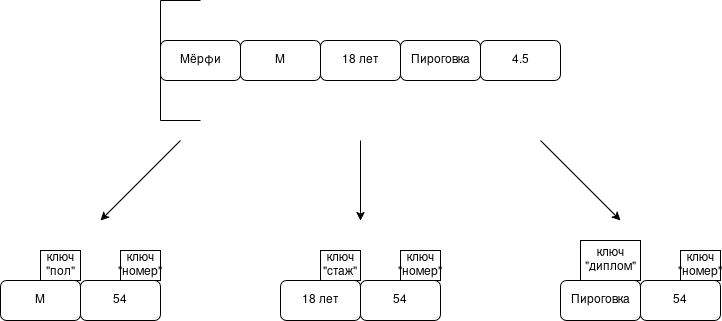

The diagram above was exported from draw.io. Its source (the exported page's mxGraphModel, read from the mxfile embedded in the PNG):
<mxGraphModel dx="1045" dy="539" grid="1" gridSize="10" guides="1" tooltips="1" connect="1" arrows="1" fold="1" page="1" pageScale="1" pageWidth="827" pageHeight="1169" math="0" shadow="0">
  <root>
    <mxCell id="0" />
    <mxCell id="1" parent="0" />
    <mxCell id="ptcyUPni-NpzHmLxRo3Q-1" parent="1" style="rounded=1;whiteSpace=wrap;html=1;" value="Мёрфи" vertex="1">
      <mxGeometry height="40" width="80" x="200" y="120" as="geometry" />
    </mxCell>
    <mxCell id="ptcyUPni-NpzHmLxRo3Q-2" parent="1" style="rounded=1;whiteSpace=wrap;html=1;" value="М" vertex="1">
      <mxGeometry height="40" width="80" x="280" y="120" as="geometry" />
    </mxCell>
    <mxCell id="ptcyUPni-NpzHmLxRo3Q-3" parent="1" style="rounded=1;whiteSpace=wrap;html=1;" value="4.5" vertex="1">
      <mxGeometry height="40" width="80" x="520" y="120" as="geometry" />
    </mxCell>
    <mxCell id="ptcyUPni-NpzHmLxRo3Q-4" parent="1" style="rounded=1;whiteSpace=wrap;html=1;" value="Пироговка" vertex="1">
      <mxGeometry height="40" width="80" x="440" y="120" as="geometry" />
    </mxCell>
    <mxCell id="ptcyUPni-NpzHmLxRo3Q-5" edge="1" parent="1" style="endArrow=none;html=1;rounded=0;" value="">
      <mxGeometry height="50" relative="1" width="50" as="geometry">
        <mxPoint x="200" y="200" as="sourcePoint" />
        <mxPoint x="200" y="80" as="targetPoint" />
      </mxGeometry>
    </mxCell>
    <mxCell id="ptcyUPni-NpzHmLxRo3Q-6" edge="1" parent="1" style="endArrow=none;html=1;rounded=0;" value="">
      <mxGeometry height="50" relative="1" width="50" as="geometry">
        <mxPoint x="200" y="80" as="sourcePoint" />
        <mxPoint x="240" y="80" as="targetPoint" />
      </mxGeometry>
    </mxCell>
    <mxCell id="ptcyUPni-NpzHmLxRo3Q-7" edge="1" parent="1" style="endArrow=none;html=1;rounded=0;" value="">
      <mxGeometry height="50" relative="1" width="50" as="geometry">
        <mxPoint x="200" y="200" as="sourcePoint" />
        <mxPoint x="240" y="200" as="targetPoint" />
      </mxGeometry>
    </mxCell>
    <mxCell id="ptcyUPni-NpzHmLxRo3Q-8" edge="1" parent="1" source="ptcyUPni-NpzHmLxRo3Q-9" style="endArrow=none;dashed=1;html=1;rounded=0;" value="">
      <mxGeometry height="50" relative="1" width="50" as="geometry">
        <mxPoint x="340" y="170" as="sourcePoint" />
        <mxPoint x="390" y="120" as="targetPoint" />
      </mxGeometry>
    </mxCell>
    <mxCell id="ptcyUPni-NpzHmLxRo3Q-9" parent="1" style="rounded=1;whiteSpace=wrap;html=1;" value="18 лет" vertex="1">
      <mxGeometry height="40" width="80" x="360" y="120" as="geometry" />
    </mxCell>
    <mxCell id="ptcyUPni-NpzHmLxRo3Q-10" parent="1" style="rounded=1;whiteSpace=wrap;html=1;" value="М" vertex="1">
      <mxGeometry height="40" width="80" x="40" y="360" as="geometry" />
    </mxCell>
    <mxCell id="ptcyUPni-NpzHmLxRo3Q-11" parent="1" style="rounded=1;whiteSpace=wrap;html=1;" value="54" vertex="1">
      <mxGeometry height="40" width="80" x="120" y="360" as="geometry" />
    </mxCell>
    <mxCell id="ptcyUPni-NpzHmLxRo3Q-12" parent="1" style="rounded=0;whiteSpace=wrap;html=1;" value="&lt;div&gt;ключ&lt;/div&gt;&lt;div&gt;&quot;номер&quot;&lt;/div&gt;" vertex="1">
      <mxGeometry height="30" width="40" x="160" y="330" as="geometry" />
    </mxCell>
    <mxCell id="ptcyUPni-NpzHmLxRo3Q-13" parent="1" style="rounded=1;whiteSpace=wrap;html=1;" value="18 лет" vertex="1">
      <mxGeometry height="40" width="80" x="320" y="360" as="geometry" />
    </mxCell>
    <mxCell id="ptcyUPni-NpzHmLxRo3Q-14" parent="1" style="rounded=1;whiteSpace=wrap;html=1;" value="54" vertex="1">
      <mxGeometry height="40" width="80" x="400" y="360" as="geometry" />
    </mxCell>
    <mxCell id="ptcyUPni-NpzHmLxRo3Q-15" parent="1" style="rounded=0;whiteSpace=wrap;html=1;" value="&lt;div&gt;ключ&lt;/div&gt;&lt;div&gt;&quot;номер&quot;&lt;/div&gt;" vertex="1">
      <mxGeometry height="30" width="40" x="440" y="330" as="geometry" />
    </mxCell>
    <mxCell id="ptcyUPni-NpzHmLxRo3Q-16" parent="1" style="rounded=1;whiteSpace=wrap;html=1;" value="Пироговка" vertex="1">
      <mxGeometry height="40" width="80" x="600" y="360" as="geometry" />
    </mxCell>
    <mxCell id="ptcyUPni-NpzHmLxRo3Q-17" parent="1" style="rounded=1;whiteSpace=wrap;html=1;" value="54" vertex="1">
      <mxGeometry height="40" width="80" x="680" y="360" as="geometry" />
    </mxCell>
    <mxCell id="ptcyUPni-NpzHmLxRo3Q-18" parent="1" style="rounded=0;whiteSpace=wrap;html=1;" value="&lt;div&gt;ключ&lt;/div&gt;&lt;div&gt;&quot;номер&quot;&lt;/div&gt;" vertex="1">
      <mxGeometry height="30" width="40" x="720" y="330" as="geometry" />
    </mxCell>
    <mxCell id="ptcyUPni-NpzHmLxRo3Q-19" parent="1" style="rounded=0;whiteSpace=wrap;html=1;" value="&lt;div&gt;ключ&lt;/div&gt;&lt;div&gt;&quot;пол&quot;&lt;/div&gt;" vertex="1">
      <mxGeometry height="30" width="40" x="80" y="330" as="geometry" />
    </mxCell>
    <mxCell id="ptcyUPni-NpzHmLxRo3Q-20" parent="1" style="rounded=0;whiteSpace=wrap;html=1;" value="&lt;div&gt;ключ&lt;/div&gt;&lt;div&gt;&quot;стаж&quot;&lt;/div&gt;" vertex="1">
      <mxGeometry height="30" width="40" x="360" y="330" as="geometry" />
    </mxCell>
    <mxCell id="ptcyUPni-NpzHmLxRo3Q-21" parent="1" style="rounded=0;whiteSpace=wrap;html=1;" value="&lt;div&gt;ключ&lt;/div&gt;&lt;div&gt;&quot;диплом&quot;&lt;/div&gt;" vertex="1">
      <mxGeometry height="40" width="60" x="620" y="320" as="geometry" />
    </mxCell>
    <mxCell id="ptcyUPni-NpzHmLxRo3Q-22" edge="1" parent="1" style="endArrow=classic;html=1;rounded=0;" value="">
      <mxGeometry height="50" relative="1" width="50" as="geometry">
        <mxPoint x="220" y="220" as="sourcePoint" />
        <mxPoint x="140" y="300" as="targetPoint" />
      </mxGeometry>
    </mxCell>
    <mxCell id="ptcyUPni-NpzHmLxRo3Q-23" edge="1" parent="1" style="endArrow=classic;html=1;rounded=0;" value="">
      <mxGeometry height="50" relative="1" width="50" as="geometry">
        <mxPoint x="580" y="220" as="sourcePoint" />
        <mxPoint x="660" y="300" as="targetPoint" />
      </mxGeometry>
    </mxCell>
    <mxCell id="ptcyUPni-NpzHmLxRo3Q-24" edge="1" parent="1" style="endArrow=classic;html=1;rounded=0;" value="">
      <mxGeometry height="50" relative="1" width="50" as="geometry">
        <mxPoint x="400" y="220" as="sourcePoint" />
        <mxPoint x="400" y="300" as="targetPoint" />
      </mxGeometry>
    </mxCell>
  </root>
</mxGraphModel>